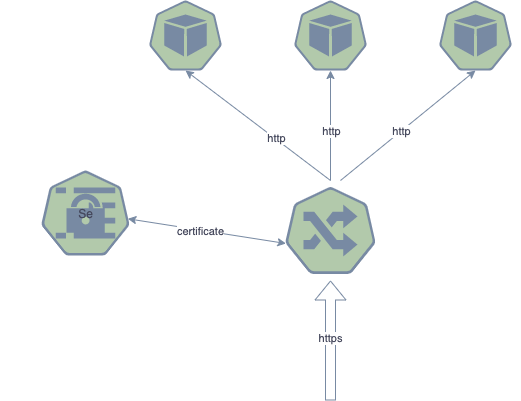

The diagram above was exported from draw.io. Its source (the exported page's mxGraphModel, read from the mxfile embedded in the PNG):
<mxGraphModel dx="540" dy="530" grid="1" gridSize="10" guides="1" tooltips="1" connect="1" arrows="1" fold="1" page="1" pageScale="1" pageWidth="827" pageHeight="1169" math="0" shadow="0">
  <root>
    <mxCell id="0" />
    <mxCell id="1" parent="0" />
    <mxCell id="2" value="" style="html=1;dashed=0;whitespace=wrap;fillColor=#B2C9AB;strokeColor=#788AA3;points=[[0.005,0.63,0],[0.1,0.2,0],[0.9,0.2,0],[0.5,0,0],[0.995,0.63,0],[0.72,0.99,0],[0.5,1,0],[0.28,0.99,0]];shape=mxgraph.kubernetes.icon;prIcon=pod;fontColor=#46495D;" parent="1" vertex="1">
      <mxGeometry x="190" y="40" width="90" height="70" as="geometry" />
    </mxCell>
    <mxCell id="3" value="" style="html=1;dashed=0;whitespace=wrap;fillColor=#B2C9AB;strokeColor=#788AA3;points=[[0.005,0.63,0],[0.1,0.2,0],[0.9,0.2,0],[0.5,0,0],[0.995,0.63,0],[0.72,0.99,0],[0.5,1,0],[0.28,0.99,0]];shape=mxgraph.kubernetes.icon;prIcon=pod;fontColor=#46495D;" parent="1" vertex="1">
      <mxGeometry x="335" y="40" width="90" height="70" as="geometry" />
    </mxCell>
    <mxCell id="4" value="" style="html=1;dashed=0;whitespace=wrap;fillColor=#B2C9AB;strokeColor=#788AA3;points=[[0.005,0.63,0],[0.1,0.2,0],[0.9,0.2,0],[0.5,0,0],[0.995,0.63,0],[0.72,0.99,0],[0.5,1,0],[0.28,0.99,0]];shape=mxgraph.kubernetes.icon;prIcon=pod;fontColor=#46495D;" parent="1" vertex="1">
      <mxGeometry x="480" y="40" width="90" height="70" as="geometry" />
    </mxCell>
    <mxCell id="5" value="" style="html=1;dashed=0;whitespace=wrap;fillColor=#B2C9AB;strokeColor=#788AA3;points=[[0.005,0.63,0],[0.1,0.2,0],[0.9,0.2,0],[0.5,0,0],[0.995,0.63,0],[0.72,0.99,0],[0.5,1,0],[0.28,0.99,0]];shape=mxgraph.kubernetes.icon;prIcon=ing;fontColor=#46495D;" parent="1" vertex="1">
      <mxGeometry x="335" y="220" width="90" height="100" as="geometry" />
    </mxCell>
    <mxCell id="6" value="Se" style="html=1;dashed=0;whitespace=wrap;fillColor=#B2C9AB;strokeColor=#788AA3;points=[[0.005,0.63,0],[0.1,0.2,0],[0.9,0.2,0],[0.5,0,0],[0.995,0.63,0],[0.72,0.99,0],[0.5,1,0],[0.28,0.99,0]];shape=mxgraph.kubernetes.icon;prIcon=secret;fontColor=#46495D;" parent="1" vertex="1">
      <mxGeometry x="50" y="210" width="170" height="85" as="geometry" />
    </mxCell>
    <mxCell id="9" value="" style="endArrow=classic;html=1;entryX=0.5;entryY=1;entryDx=0;entryDy=0;entryPerimeter=0;exitX=0.5;exitY=0;exitDx=0;exitDy=0;exitPerimeter=0;strokeColor=#788AA3;fontColor=#46495D;" parent="1" source="5" target="3" edge="1">
      <mxGeometry width="50" height="50" relative="1" as="geometry">
        <mxPoint x="395" y="220" as="sourcePoint" />
        <mxPoint x="535" y="120" as="targetPoint" />
      </mxGeometry>
    </mxCell>
    <mxCell id="12" value="http" style="edgeLabel;html=1;align=center;verticalAlign=middle;resizable=0;points=[];fontColor=#46495D;" vertex="1" connectable="0" parent="9">
      <mxGeometry x="-0.0996" relative="1" as="geometry">
        <mxPoint as="offset" />
      </mxGeometry>
    </mxCell>
    <mxCell id="10" value="" style="endArrow=classic;html=1;entryX=0.5;entryY=1;entryDx=0;entryDy=0;entryPerimeter=0;exitX=0.5;exitY=0;exitDx=0;exitDy=0;exitPerimeter=0;strokeColor=#788AA3;fontColor=#46495D;" parent="1" source="5" target="2" edge="1">
      <mxGeometry width="50" height="50" relative="1" as="geometry">
        <mxPoint x="390" y="210" as="sourcePoint" />
        <mxPoint x="545" y="130" as="targetPoint" />
      </mxGeometry>
    </mxCell>
    <mxCell id="13" value="http" style="edgeLabel;html=1;align=center;verticalAlign=middle;resizable=0;points=[];fontColor=#46495D;" vertex="1" connectable="0" parent="10">
      <mxGeometry x="-0.2429" y="-1" relative="1" as="geometry">
        <mxPoint as="offset" />
      </mxGeometry>
    </mxCell>
    <mxCell id="11" value="" style="endArrow=classic;startArrow=classic;html=1;exitX=0.749;exitY=0.568;exitDx=0;exitDy=0;exitPerimeter=0;entryX=0.005;entryY=0.63;entryDx=0;entryDy=0;entryPerimeter=0;strokeColor=#788AA3;fontColor=#46495D;" parent="1" source="6" target="5" edge="1">
      <mxGeometry width="50" height="50" relative="1" as="geometry">
        <mxPoint x="370" y="300" as="sourcePoint" />
        <mxPoint x="420" y="250" as="targetPoint" />
      </mxGeometry>
    </mxCell>
    <mxCell id="16" value="certificate" style="edgeLabel;html=1;align=center;verticalAlign=middle;resizable=0;points=[];fontColor=#46495D;" vertex="1" connectable="0" parent="11">
      <mxGeometry x="-0.0933" y="-1" relative="1" as="geometry">
        <mxPoint as="offset" />
      </mxGeometry>
    </mxCell>
    <mxCell id="14" value="" style="endArrow=classic;html=1;entryX=0.5;entryY=1;entryDx=0;entryDy=0;entryPerimeter=0;strokeColor=#788AA3;fontColor=#46495D;" edge="1" parent="1" target="4">
      <mxGeometry width="50" height="50" relative="1" as="geometry">
        <mxPoint x="390" y="220" as="sourcePoint" />
        <mxPoint x="390" y="120" as="targetPoint" />
      </mxGeometry>
    </mxCell>
    <mxCell id="15" value="http" style="edgeLabel;html=1;align=center;verticalAlign=middle;resizable=0;points=[];fontColor=#46495D;" vertex="1" connectable="0" parent="14">
      <mxGeometry x="-0.0996" relative="1" as="geometry">
        <mxPoint as="offset" />
      </mxGeometry>
    </mxCell>
    <mxCell id="17" value="" style="shape=flexArrow;endArrow=classic;html=1;entryX=0.5;entryY=1;entryDx=0;entryDy=0;entryPerimeter=0;strokeColor=#788AA3;fontColor=#46495D;" edge="1" parent="1" target="5">
      <mxGeometry width="50" height="50" relative="1" as="geometry">
        <mxPoint x="380" y="440" as="sourcePoint" />
        <mxPoint x="400" y="420" as="targetPoint" />
      </mxGeometry>
    </mxCell>
    <mxCell id="18" value="https" style="edgeLabel;html=1;align=center;verticalAlign=middle;resizable=0;points=[];fontColor=#46495D;" vertex="1" connectable="0" parent="17">
      <mxGeometry x="0.0421" y="1" relative="1" as="geometry">
        <mxPoint as="offset" />
      </mxGeometry>
    </mxCell>
  </root>
</mxGraphModel>